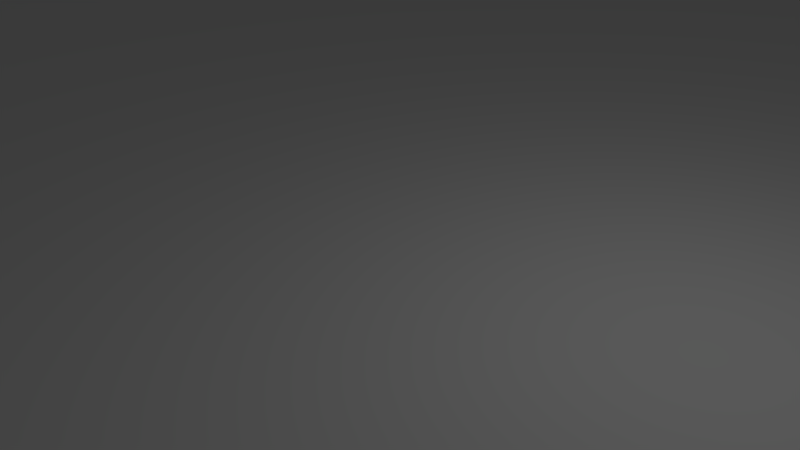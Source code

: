 # Source: lk-feld.blend  (saved by Blender 2.76.0; exported with 4.5.12 LTS)
import bpy
from mathutils import Matrix  # noqa: F401  (used for matrix-valued properties, if any)

bpy.ops.wm.read_factory_settings(use_empty=True)
scene = bpy.context.scene
scene.name = 'Scene'

# ---- collections
col_collection_1 = bpy.data.collections.new('Collection 1'); scene.collection.children.link(col_collection_1)

# ---- world
world_world = bpy.data.worlds.new('World'); scene.world = world_world
world_world.color = (0.05088, 0.05088, 0.05088)
world_world.use_sun_shadow = False
world_world.sun_shadow_jitter_overblur = 0.0
world_world.cycles.sampling_method = 'MANUAL'
world_world.cycles.sample_map_resolution = 256

# ---- cameras
cam_camera = bpy.data.cameras.new('Camera')
cam_camera.clip_end = 100.0
cam_camera.lens = 35.0
cam_camera.sensor_width = 32.0
cam_camera.sensor_height = 18.0
cam_camera.ortho_scale = 7.314
cam_camera.dof.focus_distance = 0.0
cam_camera.dof.aperture_fstop = 128.0

# ---- lights
light_lamp = bpy.data.lights.new('Lamp', 'POINT')
light_lamp.transmission_factor = 0.0
light_lamp.cutoff_distance = 30.0
light_lamp.energy = 100.0
light_lamp.shadow_buffer_clip_start = 1.001
light_lamp.shadow_soft_size = 0.1
light_lamp.shadow_maximum_resolution = 0.006
light_lamp.use_absolute_resolution = True
light_lamp.cycles.use_multiple_importance_sampling = False

# ---- meshes
me_plane = bpy.data.meshes.new('Plane')
me_plane.from_pydata([(-1.0, -1.0, 0.0), (1.0, -1.0, 0.0), (-1.0, 1.0, 0.0), (1.0, 1.0, 0.0)], [], [(0, 1, 3, 2)])
me_plane.use_remesh_preserve_volume = False
me_plane.use_remesh_preserve_attributes = False
me_plane.use_mirror_vertex_groups = False
me_plane.update()

# ---- objects
ob_lk_feld = bpy.data.objects.new('lk-feld', me_plane)
ob_lamp = bpy.data.objects.new('Lamp', light_lamp)
ob_camera = bpy.data.objects.new('Camera', cam_camera)

# ---- transforms, parenting, visibility, modifiers, constraints
ob_lk_feld.location = (0.0, 0.0, 0.0)
ob_lk_feld.scale = (40.0, 40.0, 0.0)
ob_lk_feld.lineart.crease_threshold = 0.0
ob_lamp.location = (4.076, 1.005, 5.904)
ob_lamp.rotation_euler = (0.6503, 0.05522, 1.866)
ob_lamp.lock_rotations_4d = False
ob_lamp.empty_display_type = 'ARROWS'
ob_lamp.color = (0.0, 0.0, 0.0, 0.0)
ob_lamp.lineart.crease_threshold = 0.0
ob_camera.location = (7.481, -6.508, 5.344)
ob_camera.rotation_euler = (1.109, 0.01082, 0.8149)
ob_camera.lock_rotations_4d = False
ob_camera.empty_display_type = 'ARROWS'
ob_camera.color = (0.0, 0.0, 0.0, 0.0)
ob_camera.display_type = 'WIRE'
ob_camera.lineart.crease_threshold = 0.0

# ---- collection membership
col_collection_1.objects.link(ob_lk_feld)
col_collection_1.objects.link(ob_lamp)
col_collection_1.objects.link(ob_camera)

# ---- scene / render settings (as saved in the file)
scene.camera = ob_camera
scene.frame_start = 1; scene.frame_end = 250; scene.frame_set(1)
scene.render.engine = 'BLENDER_EEVEE_NEXT'
scene.render.resolution_percentage = 50
scene.render.dither_intensity = 0.0
scene.cycles.use_denoising = False
scene.cycles.samples = 10
scene.cycles.sampling_pattern = 'TABULATED_SOBOL'
scene.cycles.light_sampling_threshold = 0.0
scene.cycles.use_adaptive_sampling = False
scene.cycles.use_light_tree = False
scene.cycles.blur_glossy = 0.0
scene.cycles.pixel_filter_type = 'GAUSSIAN'
scene.cycles.sample_clamp_indirect = 0.0
scene.view_settings.view_transform = 'Standard'
bpy.context.view_layer.update()

